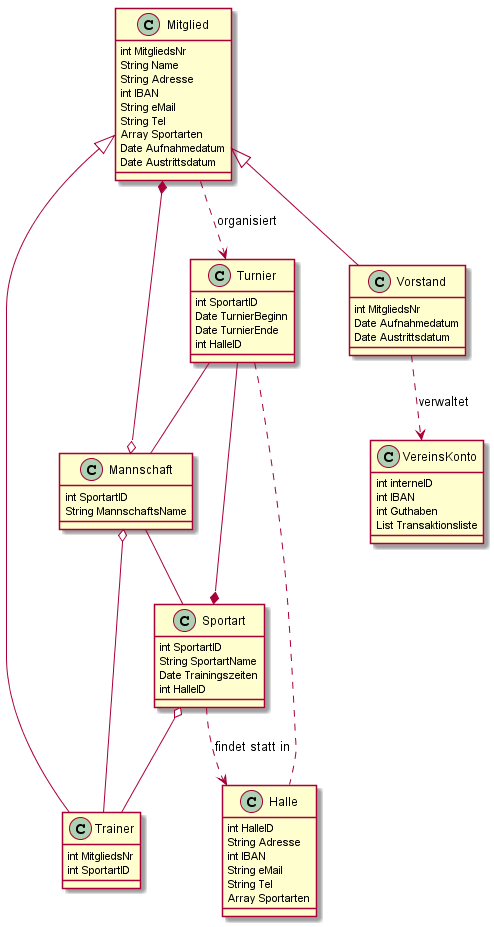

The diagram above was rendered by PlantUML. Its source (embedded in the PNG):
@startuml

class Mitglied {
   int MitgliedsNr
   String Name
   String Adresse
   int IBAN
   String eMail
   String Tel
   Array Sportarten
   Date Aufnahmedatum
   Date Austrittsdatum
}

class Trainer {
  int MitgliedsNr
  int SportartID
}

class Vorstand {
  int MitgliedsNr
  Date Aufnahmedatum
  Date Austrittsdatum
}

class VereinsKonto {
  int interneID
  int IBAN
  int Guthaben
  List Transaktionsliste
}

class Turnier {
  int SportartID
  Date TurnierBeginn
  Date TurnierEnde
  int HalleID
}

class Halle {
  int HalleID
  String Adresse
  int IBAN
  String eMail
  String Tel
  Array Sportarten
}

class Mannschaft {
  int SportartID
  String MannschaftsName
}

class Sportart {
  int SportartID
  String SportartName
  Date Trainingszeiten
  int HalleID
}

Mannschaft o--* Mitglied
Mannschaft o-- Trainer
Sportart o-- Trainer
Mitglied <|-- Vorstand
Mitglied <|-- Trainer
Turnier .. Halle
Turnier --* Sportart
Turnier -- Mannschaft
Mitglied ..> Turnier : organisiert
Vorstand ..> VereinsKonto : verwaltet
Sportart ..> Halle : findet statt in
Mannschaft -- Sportart

@enduml